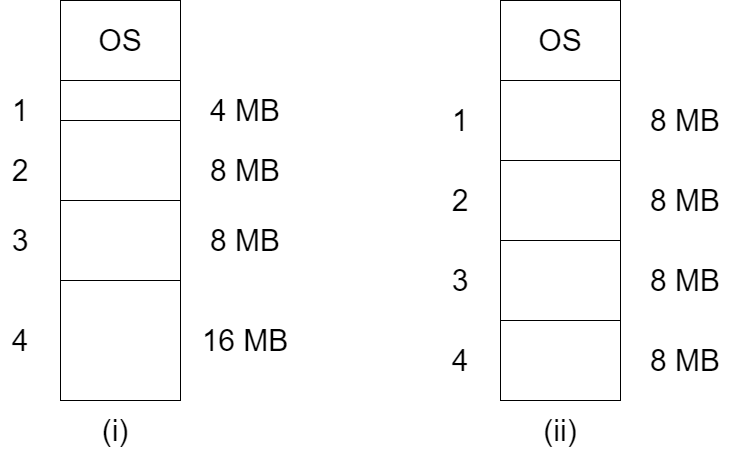

The diagram above was exported from draw.io. Its source (the exported page's mxGraphModel, read from the mxfile embedded in the PNG):
<mxGraphModel dx="782" dy="437" grid="1" gridSize="10" guides="1" tooltips="1" connect="1" arrows="1" fold="1" page="1" pageScale="1" pageWidth="827" pageHeight="1169" math="0" shadow="0">
  <root>
    <mxCell id="0" />
    <mxCell id="1" parent="0" />
    <mxCell id="AB6eDOcvRH5_xspJtzTU-1" value="&lt;font style=&quot;font-size: 30px&quot;&gt;OS&lt;/font&gt;" style="rounded=0;whiteSpace=wrap;html=1;" vertex="1" parent="1">
      <mxGeometry x="120" y="640" width="120" height="80" as="geometry" />
    </mxCell>
    <mxCell id="AB6eDOcvRH5_xspJtzTU-3" value="" style="rounded=0;whiteSpace=wrap;html=1;" vertex="1" parent="1">
      <mxGeometry x="120" y="720" width="120" height="40" as="geometry" />
    </mxCell>
    <mxCell id="AB6eDOcvRH5_xspJtzTU-4" value="" style="rounded=0;whiteSpace=wrap;html=1;" vertex="1" parent="1">
      <mxGeometry x="120" y="760" width="120" height="80" as="geometry" />
    </mxCell>
    <mxCell id="AB6eDOcvRH5_xspJtzTU-5" value="" style="rounded=0;whiteSpace=wrap;html=1;" vertex="1" parent="1">
      <mxGeometry x="120" y="840" width="120" height="80" as="geometry" />
    </mxCell>
    <mxCell id="AB6eDOcvRH5_xspJtzTU-6" value="" style="rounded=0;whiteSpace=wrap;html=1;" vertex="1" parent="1">
      <mxGeometry x="120" y="920" width="120" height="120" as="geometry" />
    </mxCell>
    <mxCell id="AB6eDOcvRH5_xspJtzTU-7" value="&lt;font style=&quot;font-size: 30px&quot;&gt;1&lt;/font&gt;" style="text;html=1;strokeColor=none;fillColor=none;align=center;verticalAlign=middle;whiteSpace=wrap;rounded=0;" vertex="1" parent="1">
      <mxGeometry x="60" y="740" width="40" height="20" as="geometry" />
    </mxCell>
    <mxCell id="AB6eDOcvRH5_xspJtzTU-8" value="&lt;font style=&quot;font-size: 30px&quot;&gt;2&lt;/font&gt;" style="text;html=1;strokeColor=none;fillColor=none;align=center;verticalAlign=middle;whiteSpace=wrap;rounded=0;" vertex="1" parent="1">
      <mxGeometry x="60" y="800" width="40" height="20" as="geometry" />
    </mxCell>
    <mxCell id="AB6eDOcvRH5_xspJtzTU-9" value="&lt;font style=&quot;font-size: 30px&quot;&gt;3&lt;/font&gt;" style="text;html=1;strokeColor=none;fillColor=none;align=center;verticalAlign=middle;whiteSpace=wrap;rounded=0;" vertex="1" parent="1">
      <mxGeometry x="60" y="870" width="40" height="20" as="geometry" />
    </mxCell>
    <mxCell id="AB6eDOcvRH5_xspJtzTU-10" value="&lt;font style=&quot;font-size: 30px&quot;&gt;4&lt;/font&gt;" style="text;html=1;strokeColor=none;fillColor=none;align=center;verticalAlign=middle;whiteSpace=wrap;rounded=0;" vertex="1" parent="1">
      <mxGeometry x="60" y="970" width="40" height="20" as="geometry" />
    </mxCell>
    <mxCell id="AB6eDOcvRH5_xspJtzTU-11" value="&lt;font style=&quot;font-size: 30px&quot;&gt;4 MB&lt;/font&gt;" style="text;html=1;strokeColor=none;fillColor=none;align=center;verticalAlign=middle;whiteSpace=wrap;rounded=0;" vertex="1" parent="1">
      <mxGeometry x="260" y="740" width="90" height="20" as="geometry" />
    </mxCell>
    <mxCell id="AB6eDOcvRH5_xspJtzTU-12" value="&lt;font style=&quot;font-size: 30px&quot;&gt;8 MB&lt;/font&gt;" style="text;html=1;strokeColor=none;fillColor=none;align=center;verticalAlign=middle;whiteSpace=wrap;rounded=0;" vertex="1" parent="1">
      <mxGeometry x="260" y="800" width="90" height="20" as="geometry" />
    </mxCell>
    <mxCell id="AB6eDOcvRH5_xspJtzTU-13" value="&lt;font style=&quot;font-size: 30px&quot;&gt;8 MB&lt;/font&gt;" style="text;html=1;strokeColor=none;fillColor=none;align=center;verticalAlign=middle;whiteSpace=wrap;rounded=0;" vertex="1" parent="1">
      <mxGeometry x="260" y="870" width="90" height="20" as="geometry" />
    </mxCell>
    <mxCell id="AB6eDOcvRH5_xspJtzTU-14" value="&lt;font style=&quot;font-size: 30px&quot;&gt;16 MB&lt;/font&gt;" style="text;html=1;strokeColor=none;fillColor=none;align=center;verticalAlign=middle;whiteSpace=wrap;rounded=0;" vertex="1" parent="1">
      <mxGeometry x="260" y="970" width="90" height="20" as="geometry" />
    </mxCell>
    <mxCell id="AB6eDOcvRH5_xspJtzTU-15" value="&lt;font style=&quot;font-size: 30px&quot;&gt;(i)&lt;/font&gt;" style="text;html=1;strokeColor=none;fillColor=none;align=center;verticalAlign=middle;whiteSpace=wrap;rounded=0;" vertex="1" parent="1">
      <mxGeometry x="130" y="1060" width="90" height="20" as="geometry" />
    </mxCell>
    <mxCell id="AB6eDOcvRH5_xspJtzTU-16" value="&lt;font style=&quot;font-size: 30px&quot;&gt;OS&lt;/font&gt;" style="rounded=0;whiteSpace=wrap;html=1;" vertex="1" parent="1">
      <mxGeometry x="560" y="640" width="120" height="80" as="geometry" />
    </mxCell>
    <mxCell id="AB6eDOcvRH5_xspJtzTU-17" value="" style="rounded=0;whiteSpace=wrap;html=1;" vertex="1" parent="1">
      <mxGeometry x="560" y="720" width="120" height="80" as="geometry" />
    </mxCell>
    <mxCell id="AB6eDOcvRH5_xspJtzTU-18" value="" style="rounded=0;whiteSpace=wrap;html=1;" vertex="1" parent="1">
      <mxGeometry x="560" y="800" width="120" height="80" as="geometry" />
    </mxCell>
    <mxCell id="AB6eDOcvRH5_xspJtzTU-19" value="" style="rounded=0;whiteSpace=wrap;html=1;" vertex="1" parent="1">
      <mxGeometry x="560" y="880" width="120" height="80" as="geometry" />
    </mxCell>
    <mxCell id="AB6eDOcvRH5_xspJtzTU-20" value="" style="rounded=0;whiteSpace=wrap;html=1;" vertex="1" parent="1">
      <mxGeometry x="560" y="960" width="120" height="80" as="geometry" />
    </mxCell>
    <mxCell id="AB6eDOcvRH5_xspJtzTU-21" value="&lt;font style=&quot;font-size: 30px&quot;&gt;1&lt;/font&gt;" style="text;html=1;strokeColor=none;fillColor=none;align=center;verticalAlign=middle;whiteSpace=wrap;rounded=0;" vertex="1" parent="1">
      <mxGeometry x="500" y="750" width="40" height="20" as="geometry" />
    </mxCell>
    <mxCell id="AB6eDOcvRH5_xspJtzTU-22" value="&lt;font style=&quot;font-size: 30px&quot;&gt;2&lt;/font&gt;" style="text;html=1;strokeColor=none;fillColor=none;align=center;verticalAlign=middle;whiteSpace=wrap;rounded=0;" vertex="1" parent="1">
      <mxGeometry x="500" y="830" width="40" height="20" as="geometry" />
    </mxCell>
    <mxCell id="AB6eDOcvRH5_xspJtzTU-23" value="&lt;font style=&quot;font-size: 30px&quot;&gt;3&lt;/font&gt;" style="text;html=1;strokeColor=none;fillColor=none;align=center;verticalAlign=middle;whiteSpace=wrap;rounded=0;" vertex="1" parent="1">
      <mxGeometry x="500" y="910" width="40" height="20" as="geometry" />
    </mxCell>
    <mxCell id="AB6eDOcvRH5_xspJtzTU-24" value="&lt;font style=&quot;font-size: 30px&quot;&gt;4&lt;/font&gt;" style="text;html=1;strokeColor=none;fillColor=none;align=center;verticalAlign=middle;whiteSpace=wrap;rounded=0;" vertex="1" parent="1">
      <mxGeometry x="500" y="990" width="40" height="20" as="geometry" />
    </mxCell>
    <mxCell id="AB6eDOcvRH5_xspJtzTU-25" value="&lt;font style=&quot;font-size: 30px&quot;&gt;8 MB&lt;/font&gt;" style="text;html=1;strokeColor=none;fillColor=none;align=center;verticalAlign=middle;whiteSpace=wrap;rounded=0;" vertex="1" parent="1">
      <mxGeometry x="700" y="750" width="90" height="20" as="geometry" />
    </mxCell>
    <mxCell id="AB6eDOcvRH5_xspJtzTU-26" value="&lt;font style=&quot;font-size: 30px&quot;&gt;8 MB&lt;/font&gt;" style="text;html=1;strokeColor=none;fillColor=none;align=center;verticalAlign=middle;whiteSpace=wrap;rounded=0;" vertex="1" parent="1">
      <mxGeometry x="700" y="830" width="90" height="20" as="geometry" />
    </mxCell>
    <mxCell id="AB6eDOcvRH5_xspJtzTU-27" value="&lt;font style=&quot;font-size: 30px&quot;&gt;8 MB&lt;/font&gt;" style="text;html=1;strokeColor=none;fillColor=none;align=center;verticalAlign=middle;whiteSpace=wrap;rounded=0;" vertex="1" parent="1">
      <mxGeometry x="700" y="910" width="90" height="20" as="geometry" />
    </mxCell>
    <mxCell id="AB6eDOcvRH5_xspJtzTU-28" value="&lt;font style=&quot;font-size: 30px&quot;&gt;8 MB&lt;/font&gt;" style="text;html=1;strokeColor=none;fillColor=none;align=center;verticalAlign=middle;whiteSpace=wrap;rounded=0;" vertex="1" parent="1">
      <mxGeometry x="700" y="990" width="90" height="20" as="geometry" />
    </mxCell>
    <mxCell id="AB6eDOcvRH5_xspJtzTU-29" value="&lt;font style=&quot;font-size: 30px&quot;&gt;(ii)&lt;/font&gt;" style="text;html=1;strokeColor=none;fillColor=none;align=center;verticalAlign=middle;whiteSpace=wrap;rounded=0;" vertex="1" parent="1">
      <mxGeometry x="575" y="1060" width="90" height="20" as="geometry" />
    </mxCell>
  </root>
</mxGraphModel>